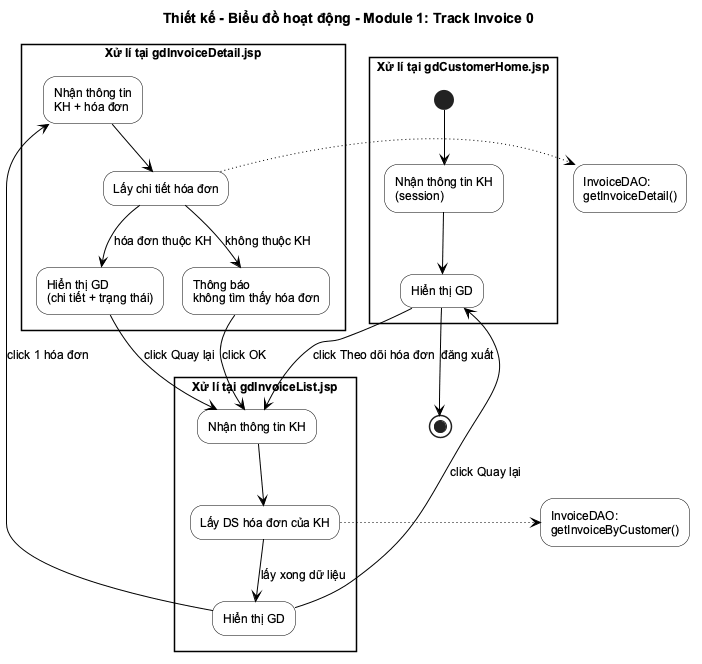

The diagram above was rendered by PlantUML. Its source (embedded in the PNG):
@startuml
!include _style.iuml
skinparam activityBackgroundColor #FFFFFF
skinparam activityBorderColor #000000
skinparam partitionBorderColor #000000
title Thiết kế - Biểu đồ hoạt động - Module 1: Track Invoice 0

partition "Xử lí tại gdCustomerHome.jsp" {
  (*) --> "Nhận thông tin KH\n(session)" as H1
  H1 --> "Hiển thị GD" as H2
}
partition "Xử lí tại gdInvoiceList.jsp" {
  H2 -->[click Theo dõi hóa đơn] "Nhận thông tin KH" as L1
  L1 --> "Lấy DS hóa đơn của KH" as L2
  L2 -->[lấy xong dữ liệu] "Hiển thị GD" as L3
}
partition "Xử lí tại gdInvoiceDetail.jsp" {
  L3 -->[click 1 hóa đơn] "Nhận thông tin\nKH + hóa đơn" as D1
  D1 --> "Lấy chi tiết hóa đơn" as D2
  D2 -->[hóa đơn thuộc KH] "Hiển thị GD\n(chi tiết + trạng thái)" as D3
  D2 -->[không thuộc KH] "Thông báo\nkhông tìm thấy hóa đơn" as D4
}
L2 .> "InvoiceDAO:\ngetInvoiceByCustomer()" as X1
D2 .> "InvoiceDAO:\ngetInvoiceDetail()" as X2
D3 -->[click Quay lại] L1
D4 -->[click OK] L1
L3 -->[click Quay lại] H2
H2 -->[đăng xuất] (*)
@enduml